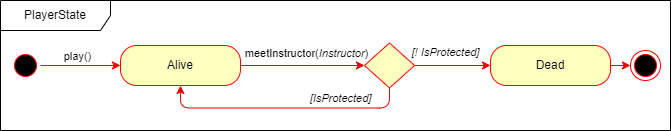

The diagram above was exported from draw.io. Its source (the exported page's mxGraphModel, read from the mxfile embedded in the PNG):
<mxGraphModel dx="1434" dy="854" grid="1" gridSize="10" guides="1" tooltips="1" connect="1" arrows="1" fold="1" page="1" pageScale="1" pageWidth="827" pageHeight="1169" math="0" shadow="0">
  <root>
    <mxCell id="0" />
    <mxCell id="1" parent="0" />
    <mxCell id="sJh4d1tqF9a-PDi6P2Vy-22" style="edgeStyle=orthogonalEdgeStyle;rounded=0;orthogonalLoop=1;jettySize=auto;html=1;entryX=0;entryY=0.5;entryDx=0;entryDy=0;strokeColor=#ff0000;" parent="1" source="sJh4d1tqF9a-PDi6P2Vy-3" target="sJh4d1tqF9a-PDi6P2Vy-20" edge="1">
      <mxGeometry relative="1" as="geometry" />
    </mxCell>
    <mxCell id="sJh4d1tqF9a-PDi6P2Vy-30" value="play()" style="edgeLabel;html=1;align=center;verticalAlign=middle;resizable=0;points=[];" parent="sJh4d1tqF9a-PDi6P2Vy-22" vertex="1" connectable="0">
      <mxGeometry x="0.35" y="-1" relative="1" as="geometry">
        <mxPoint x="-18" y="-11" as="offset" />
      </mxGeometry>
    </mxCell>
    <mxCell id="sJh4d1tqF9a-PDi6P2Vy-3" value="" style="ellipse;html=1;shape=startState;fillColor=#000000;strokeColor=#ff0000;" parent="1" vertex="1">
      <mxGeometry x="10" y="380" width="30" height="30" as="geometry" />
    </mxCell>
    <mxCell id="sJh4d1tqF9a-PDi6P2Vy-6" value="" style="ellipse;html=1;shape=endState;fillColor=#000000;strokeColor=#ff0000;" parent="1" vertex="1">
      <mxGeometry x="630" y="380" width="30" height="30" as="geometry" />
    </mxCell>
    <mxCell id="2Eu9TjrPqCKN_MZZn3C8-5" style="edgeStyle=orthogonalEdgeStyle;rounded=1;orthogonalLoop=1;jettySize=auto;html=1;entryX=0.5;entryY=1;entryDx=0;entryDy=0;exitX=0.5;exitY=1;exitDx=0;exitDy=0;strokeColor=#F00000;curved=0;" parent="1" source="sJh4d1tqF9a-PDi6P2Vy-10" target="sJh4d1tqF9a-PDi6P2Vy-20" edge="1">
      <mxGeometry relative="1" as="geometry" />
    </mxCell>
    <mxCell id="2Eu9TjrPqCKN_MZZn3C8-7" value="&lt;i&gt;[IsProtected]&lt;/i&gt;" style="edgeLabel;html=1;align=center;verticalAlign=middle;resizable=0;points=[];" parent="2Eu9TjrPqCKN_MZZn3C8-5" vertex="1" connectable="0">
      <mxGeometry x="-0.4273" y="-1" relative="1" as="geometry">
        <mxPoint x="2" y="-9" as="offset" />
      </mxGeometry>
    </mxCell>
    <mxCell id="2Eu9TjrPqCKN_MZZn3C8-6" style="edgeStyle=orthogonalEdgeStyle;rounded=0;orthogonalLoop=1;jettySize=auto;html=1;entryX=0;entryY=0.5;entryDx=0;entryDy=0;strokeColor=#F00000;" parent="1" source="sJh4d1tqF9a-PDi6P2Vy-10" target="2Eu9TjrPqCKN_MZZn3C8-1" edge="1">
      <mxGeometry relative="1" as="geometry" />
    </mxCell>
    <mxCell id="2Eu9TjrPqCKN_MZZn3C8-9" value="&lt;i&gt;[! IsProtected]&lt;/i&gt;" style="edgeLabel;html=1;align=center;verticalAlign=middle;resizable=0;points=[];" parent="2Eu9TjrPqCKN_MZZn3C8-6" vertex="1" connectable="0">
      <mxGeometry x="-0.3048" relative="1" as="geometry">
        <mxPoint x="4" y="-14" as="offset" />
      </mxGeometry>
    </mxCell>
    <mxCell id="sJh4d1tqF9a-PDi6P2Vy-10" value="" style="rhombus;whiteSpace=wrap;html=1;fontColor=#000000;fillColor=#ffffc0;strokeColor=#ff0000;" parent="1" vertex="1">
      <mxGeometry x="364" y="372.5" width="50" height="45" as="geometry" />
    </mxCell>
    <mxCell id="2Eu9TjrPqCKN_MZZn3C8-3" style="edgeStyle=orthogonalEdgeStyle;rounded=0;orthogonalLoop=1;jettySize=auto;html=1;exitX=1;exitY=0.5;exitDx=0;exitDy=0;strokeColor=#F00000;" parent="1" source="sJh4d1tqF9a-PDi6P2Vy-20" target="sJh4d1tqF9a-PDi6P2Vy-10" edge="1">
      <mxGeometry relative="1" as="geometry" />
    </mxCell>
    <mxCell id="2Eu9TjrPqCKN_MZZn3C8-8" value="meetInstructor(&lt;i&gt;Instructor&lt;/i&gt;)" style="edgeLabel;html=1;align=center;verticalAlign=middle;resizable=0;points=[];" parent="2Eu9TjrPqCKN_MZZn3C8-3" vertex="1" connectable="0">
      <mxGeometry x="-0.3286" relative="1" as="geometry">
        <mxPoint x="23" y="-13" as="offset" />
      </mxGeometry>
    </mxCell>
    <mxCell id="sJh4d1tqF9a-PDi6P2Vy-20" value="Alive" style="rounded=1;whiteSpace=wrap;html=1;arcSize=40;fontColor=#000000;fillColor=#ffffc0;strokeColor=#ff0000;" parent="1" vertex="1">
      <mxGeometry x="120" y="375" width="120" height="40" as="geometry" />
    </mxCell>
    <mxCell id="sJh4d1tqF9a-PDi6P2Vy-34" value="PlayerState" style="shape=umlFrame;whiteSpace=wrap;html=1;pointerEvents=0;width=110;height=30;" parent="1" vertex="1">
      <mxGeometry y="330" width="670" height="130" as="geometry" />
    </mxCell>
    <mxCell id="2Eu9TjrPqCKN_MZZn3C8-1" value="Dead" style="rounded=1;whiteSpace=wrap;html=1;arcSize=40;fontColor=#000000;fillColor=#ffffc0;strokeColor=#ff0000;" parent="1" vertex="1">
      <mxGeometry x="490" y="375" width="120" height="40" as="geometry" />
    </mxCell>
    <mxCell id="2Eu9TjrPqCKN_MZZn3C8-4" style="edgeStyle=orthogonalEdgeStyle;rounded=0;orthogonalLoop=1;jettySize=auto;html=1;strokeColor=#F00000;" parent="1" source="2Eu9TjrPqCKN_MZZn3C8-1" edge="1">
      <mxGeometry relative="1" as="geometry">
        <mxPoint x="630" y="394" as="targetPoint" />
      </mxGeometry>
    </mxCell>
  </root>
</mxGraphModel>